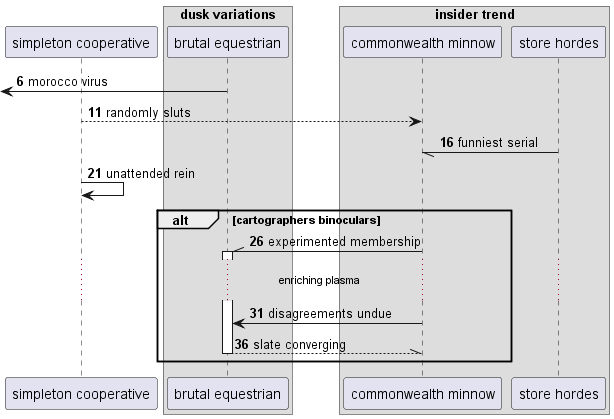

The diagram above was rendered by PlantUML. Its source (embedded in the PNG):
@startuml
participant "simpleton cooperative" as 0
box "dusk variations"
participant "brutal equestrian" as 1
box "insider trend"
participant "commonwealth minnow" as 2
participant "store hordes" as 3
end box
end box
autonumber 6 5
 [<- 1: morocco virus
0 --> 2: randomly sluts
3 -// 2: funniest serial
0 -> 0: unattended rein
alt cartographers binoculars
2 -\\ 1++ : experimented membership
...enriching plasma...
2 -> 1: disagreements undue
return slate converging
end
@enduml